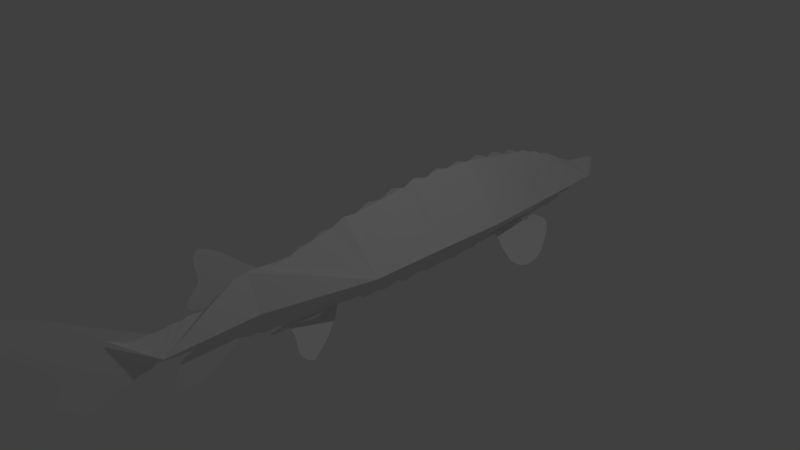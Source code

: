 # Source: sturgeon.blend  (saved by Blender 2.76.0; exported with 4.5.12 LTS)
import bpy
from mathutils import Matrix  # noqa: F401  (used for matrix-valued properties, if any)

bpy.ops.wm.read_factory_settings(use_empty=True)
scene = bpy.context.scene
scene.name = 'Scene'

# ---- collections
col_collection_1 = bpy.data.collections.new('Collection 1'); scene.collection.children.link(col_collection_1)

# ---- world
world_world = bpy.data.worlds.new('World'); scene.world = world_world
world_world.color = (0.05088, 0.05088, 0.05088)
world_world.use_sun_shadow = False
world_world.sun_shadow_jitter_overblur = 0.0
world_world.cycles.sampling_method = 'MANUAL'
world_world.cycles.sample_map_resolution = 256

# ---- cameras
cam_camera = bpy.data.cameras.new('Camera')
cam_camera.clip_end = 100.0
cam_camera.lens = 35.0
cam_camera.sensor_width = 32.0
cam_camera.sensor_height = 18.0
cam_camera.ortho_scale = 7.314
cam_camera.dof.focus_distance = 0.0
cam_camera.dof.aperture_fstop = 128.0

# ---- lights
light_lamp = bpy.data.lights.new('Lamp', 'POINT')
light_lamp.transmission_factor = 0.0
light_lamp.cutoff_distance = 30.0
light_lamp.energy = 100.0
light_lamp.shadow_buffer_clip_start = 1.001
light_lamp.shadow_soft_size = 0.1
light_lamp.shadow_maximum_resolution = 0.006
light_lamp.use_absolute_resolution = True
light_lamp.cycles.use_multiple_importance_sampling = False

# ---- meshes
me_cube_002 = bpy.data.meshes.new('Cube.002')
me_cube_002.from_pydata([(-0.9999, -2.957, -0.2543), (-1.0, -2.837, -0.2723), (-1.0, -2.772, -0.2754), (-1.0, -2.632, -0.2847), (-1.0, -2.637, -0.3088), (-1.0, -2.713, -0.3158), (-1.0, -2.744, -0.3313), (-1.0, -2.789, -0.3624), (-1.0, -2.789, -0.3624), (-1.0, -2.844, -0.4626), (-1.0, -2.852, -0.5248), (-1.0, -2.89, -0.5753), (-1.0, -2.901, -0.625), (-1.0, -2.88, -0.7206), (-1.0, -2.863, -0.7454), (-1.0, -2.817, -0.7656), (-1.0, -2.715, -0.7656), (-1.0, -2.643, -0.7548), (-1.0, -2.557, -0.7229), (-1.0, -2.435, -0.674), (-1.0, -2.308, -0.6064), (-1.0, -2.18, -0.5201), (-1.0, -2.032, -0.4275), (-1.0, -2.001, -0.4095), (-1.0, -1.928, -0.4476), (-1.0, -1.913, -0.4589), (-1.0, -1.855, -0.4595), (-1.0, -1.821, -0.4425), (-1.0, -1.756, -0.4509), (-1.0, -1.663, -0.4902), (-1.0, -1.582, -0.4919), (-1.0, -1.489, -0.4762), (-1.0, -1.466, -0.484), (-1.0, -1.45, -0.4986), (-1.0, -1.409, -0.512), (-1.0, -1.385, -0.5198), (-1.0, -1.354, -0.5221), (39.53, -1.33, -0.5207), (-830.8, -1.335, -0.5709), (-1469.0, -1.328, -0.6206), (-2210.0, -1.339, -0.6767), (-2880.0, -1.366, -0.7257), (-3432.0, -1.385, -0.7665), (-3806.0, -1.383, -0.7954), (-4171.0, -1.372, -0.8245), (-4554.0, -1.343, -0.8567), (-4782.0, -1.31, -0.8773), (-4944.0, -1.258, -0.8946), (-4805.0, -1.212, -0.8882), (-4115.0, -1.077, -0.8474), (-3042.0, -0.8981, -0.7814), (-1193.0, -0.651, -0.6619), (80.07, -0.5399, -0.5741), (-1.0, -0.4218, -0.576), (-1.0, -0.3688, -0.6005), (-1.0, -0.1757, -0.6064), (-1.0, -0.09868, -0.6602), (-1.0, 0.1771, -0.6576), (-1.0, 0.2173, -0.6861), (-1.0, 0.2969, -0.6874), (-1.0, 0.2969, -0.6874), (-1.0, 0.3953, -0.6861), (-1.0, 0.4167, -0.6628), (-1.0, 0.5635, -0.6617), (-1.0, 0.6109, -0.6941), (-1.0, 0.6681, -0.7054), (-1.0, 0.775, -0.7043), (-1.0, 0.866, -0.6775), (-1.0, 1.016, -0.6827), (-1.0, 1.068, -0.714), (-1.0, 1.101, -0.7232), (-1.0, 1.143, -0.7086), (-1.0, 1.215, -0.7129), (-1.0, 1.278, -0.7102), (-1.0, 1.344, -0.6876), (-1.0, 1.46, -0.6962), (-1.0, 1.52, -0.6946), (-1.0, 1.572, -0.7119), (-1.0, 1.69, -0.7129), (-1.0, 1.72, -0.7054), (-1.0, 1.787, -0.7), (-1.0, 1.927, -0.6917), (-1.0, 2.025, -0.6984), (-1.0, 2.085, -0.6854), (-1.0, 2.141, -0.6714), (-4899.0, 2.207, -0.5997), (-6073.0, 2.199, -0.6708), (-7459.0, 2.194, -0.7548), (-7815.0, 2.215, -0.7764), (-8223.0, 2.25, -0.8013), (-8730.0, 2.301, -0.8322), (-9001.0, 2.39, -0.849), (-9001.0, 2.5, -0.8494), (-8801.0, 2.645, -0.8379), (-8117.0, 2.829, -0.7972), (-6854.0, 3.022, -0.7215), (-5863.0, 3.166, -0.662), (-5216.0, 3.241, -0.6231), (-1.0, 3.368, -0.5973), (-1.0, 3.702, -0.5529), (-1.0, 3.739, -0.5865), (-1.0, 3.768, -0.5921), (-1.0, 3.802, -0.5855), (-1.0, 3.83, -0.579), (-1.0, 3.862, -0.552), (-1.0, 3.985, -0.5426), (-1.0, 4.022, -0.5371), (-1.0, 4.065, -0.496), (-1.0, 4.271, -0.469), (-1.0, 4.441, -0.4192), (-1.0, 4.562, -0.3916), (-1.0, 4.577, -0.3841), (-1.0, 4.666, -0.3655), (-1.0, 4.722, -0.3394), (-1.0, 4.835, -0.2536), (-1.0, 4.872, -0.2228), (-1.0, 4.917, -0.1622), (-1.0, 4.915, -0.1129), (-1.0, 4.893, -0.08113), (-1.0, 4.852, -0.05689), (-1.0, 4.809, -0.04477), (-1.0, 4.692, -0.02519), (-1.0, 4.622, -0.0168), (-1.0, 4.372, 0.01584), (-1.0, 4.244, 0.0494), (-1.0, 4.054, 0.13), (-1.0, 3.946, 0.1904), (-1.0, 3.83, 0.2468), (-1.0, 3.712, 0.3219), (-1.0, 3.582, 0.3522), (-1.0, 3.515, 0.3639), (-1.0, 3.376, 0.4455), (-1.0, 3.311, 0.4595), (-1.0, 3.247, 0.4649), (-1.0, 3.163, 0.5061), (-1.0, 3.09, 0.5449), (-1.0, 3.069, 0.5535), (-1.0, 2.972, 0.5403), (-1.0, 2.793, 0.625), (-1.0, 2.743, 0.6304), (-1.0, 2.655, 0.6048), (-1.0, 2.442, 0.6933), (-1.0, 2.404, 0.705), (-1.0, 2.345, 0.6848), (-1.0, 2.273, 0.6646), (-1.0, 2.104, 0.7423), (-1.0, 2.034, 0.7485), (-1.0, 1.888, 0.7104), (-1.0, 1.844, 0.712), (-1.0, 1.683, 0.7695), (-1.0, 1.623, 0.7679), (-1.0, 1.467, 0.7244), (-1.0, 1.286, 0.7757), (-1.0, 1.238, 0.7835), (-1.0, 1.215, 0.7811), (-1.0, 1.177, 0.7578), (-1.0, 1.077, 0.7081), (-1.0, 0.8776, 0.7625), (-1.0, 0.8201, 0.7671), (-1.0, 0.6569, 0.691), (-1.0, 0.4876, 0.7353), (-1.0, 0.427, 0.7392), (-1.0, 0.256, 0.6584), (-1.0, 0.09053, 0.6762), (-1.0, 0.03381, 0.6879), (-1.0, -0.02524, 0.6793), (-1.0, -0.1698, 0.6009), (-1.0, -0.3251, 0.6102), (-1.0, -0.3508, 0.6195), (-1.0, -0.4091, 0.611), (-1.0, -0.5575, 0.5325), (-1.0, -0.74, 0.5459), (-1.0, -0.8958, 0.4667), (-1.0, -1.065, 0.456), (-1.0, -1.223, 0.3848), (-1.0, -1.351, 0.3956), (-1.0, -1.396, 0.3963), (-1.0, -1.434, 0.3824), (-1.0, -1.51, 0.3435), (-1.0, -1.593, 0.3412), (-1.0, -1.665, 0.3848), (-1.0, -1.754, 0.4654), (-1.0, -1.845, 0.528), (-1.0, -1.967, 0.6365), (-1.0, -2.057, 0.7171), (-1.0, -2.158, 0.8021), (-1.0, -2.251, 0.8625), (-1.0, -2.35, 0.9084), (-1.0, -2.389, 0.9218), (-1.0, -2.44, 0.9185), (-1.0, -2.483, 0.8625), (-1.0, -2.481, 0.7428), (-1.0, -2.453, 0.6254), (-1.0, -2.453, 0.5179), (-1.0, -2.494, 0.4788), (-1.0, -2.535, 0.4329), (-1.0, -2.592, 0.3837), (-1.0, -2.625, 0.33), (-1.0, -2.63, 0.283), (-1.0, -2.608, 0.2326), (-1.0, -2.564, 0.2147), (-1.0, -2.513, 0.2069), (-1.0, -2.437, 0.1763), (-1.0, -2.439, 0.1594), (-1.0, -2.497, 0.1588), (-1.0, -2.532, 0.1652), (-1.0, -2.55, 0.1756), (-1.0, -2.64, 0.1736), (-1.0, -2.704, 0.1594), (-1.0, -2.748, 0.1471), (-1.0, -2.819, 0.1639), (-1.0, -2.868, 0.1633), (-1.0, -2.913, 0.1464), (-1.0, 1.077, 0.7081), (-4492.0, 3.292, -0.5794), (-3915.0, 3.295, -0.5444), (-3401.0, 3.247, -0.5131), (-3004.0, 3.207, -0.4889), (-2674.0, 3.149, -0.4686), (-2599.0, 3.069, -0.4638), (-2786.0, 3.004, -0.4748), (-2984.0, 2.979, -0.4867), (-2984.0, 2.979, -0.4867), (-2955.0, 2.949, -0.4849), (-2512.0, 2.859, -0.4577), (-2006.0, 2.761, -0.4266), (-1504.0, 2.697, -0.3959), (-1092.0, 2.64, -0.3707), (-942.7, 2.569, -0.3614), (-957.6, 2.497, -0.362), (-1087.0, 2.429, -0.3696), (-1429.0, 2.381, -0.3901), (-2031.0, 2.317, -0.4263), (-2574.0, 2.279, -0.4591), (-3647.0, 2.246, -0.524), (-4085.0, 2.242, -0.5505), (-1.0, -1.665, 0.3848), (-1.0, -1.742, 0.4152), (-1.0, -1.831, 0.404), (-1.0, -1.902, 0.42), (-1.0, -1.993, 0.4024), (-1.0, -2.087, 0.3736), (-1.0, -2.138, 0.352), (-1.0, -2.165, 0.3416), (-1.0, -2.223, 0.324), (-1.0, -2.239, 0.3033), (-1.0, -2.281, 0.2889), (-1.0, -2.357, 0.2425), (-1.0, -2.402, 0.2089), (-1.0, -2.545, -0.3132), (-1.0, -2.491, -0.3232), (-1.0, -2.422, -0.341), (-1.0, -2.367, -0.3676), (-1.0, -2.306, -0.3798), (-1.0, -2.094, -0.3876), (-385.9, -1.32, -0.5379), (-178.1, -1.302, -0.5236), (-199.5, -1.267, -0.5285), (-371.4, -1.2, -0.548), (-533.9, -1.09, -0.5706), (-585.4, -0.9953, -0.5833), (-541.8, -0.8965, -0.5891), (-388.0, -0.8229, -0.584), (-128.5, -0.7392, -0.5718), (-4899.0, 2.207, -0.5997), (-6073.0, 2.199, -0.6708), (-7459.0, 2.194, -0.7548), (-7815.0, 2.215, -0.7764), (-8223.0, 2.25, -0.8013), (-8730.0, 2.301, -0.8322), (-9001.0, 2.39, -0.849), (-9001.0, 2.5, -0.8494), (-8801.0, 2.645, -0.8379), (-8117.0, 2.829, -0.7972), (-6854.0, 3.022, -0.7215), (-5863.0, 3.166, -0.662), (-5216.0, 3.241, -0.6231), (-4492.0, 3.292, -0.5794), (-3915.0, 3.295, -0.5444), (-3401.0, 3.247, -0.5131), (-3004.0, 3.207, -0.4889), (-2674.0, 3.149, -0.4686), (-2599.0, 3.069, -0.4638), (-2786.0, 3.004, -0.4748), (-2984.0, 2.979, -0.4867), (-2984.0, 2.979, -0.4867), (-2955.0, 2.949, -0.4849), (-2512.0, 2.859, -0.4577), (-2006.0, 2.761, -0.4266), (-1504.0, 2.697, -0.3959), (-1092.0, 2.64, -0.3707), (-942.7, 2.569, -0.3614), (-957.6, 2.497, -0.362), (-1087.0, 2.429, -0.3696), (-1429.0, 2.381, -0.3901), (-2031.0, 2.317, -0.4263), (-2574.0, 2.279, -0.4591), (-3647.0, 2.246, -0.524), (-4085.0, 2.242, -0.5505), (-4935.0, 2.207, -0.5982), (-6109.0, 2.199, -0.6693), (-7496.0, 2.194, -0.7533), (-7851.0, 2.215, -0.775), (-8259.0, 2.25, -0.7998), (-8766.0, 2.301, -0.8308), (-9038.0, 2.39, -0.8476), (-9037.0, 2.5, -0.848), (-8837.0, 2.645, -0.8364), (-8153.0, 2.829, -0.7957), (-6891.0, 3.022, -0.72), (-5900.0, 3.166, -0.6605), (-5253.0, 3.241, -0.6216), (-4528.0, 3.292, -0.5779), (-3951.0, 3.295, -0.543), (-3437.0, 3.247, -0.5116), (-3040.0, 3.207, -0.4874), (-2710.0, 3.149, -0.4672), (-2635.0, 3.069, -0.4623), (-2822.0, 3.004, -0.4734), (-3020.0, 2.979, -0.4853), (-2992.0, 2.949, -0.4834), (-2548.0, 2.859, -0.4562), (-2043.0, 2.761, -0.4252), (-1541.0, 2.697, -0.3945), (-1128.0, 2.64, -0.3692), (-979.0, 2.569, -0.3599), (-993.9, 2.497, -0.3605), (-1123.0, 2.429, -0.3681), (-1465.0, 2.381, -0.3886), (-2067.0, 2.317, -0.4248), (-2610.0, 2.279, -0.4576), (-3684.0, 2.246, -0.5225), (-4121.0, 2.242, -0.549), (-831.7, -1.335, -0.5681), (-1469.0, -1.328, -0.6178), (-2211.0, -1.339, -0.6739), (-2881.0, -1.366, -0.7229), (-3433.0, -1.385, -0.7638), (-3807.0, -1.383, -0.7926), (-4171.0, -1.372, -0.8218), (-4555.0, -1.343, -0.8539), (-4783.0, -1.31, -0.8745), (-4945.0, -1.258, -0.8918), (-4806.0, -1.212, -0.8854), (-4116.0, -1.077, -0.8447), (-3043.0, -0.8981, -0.7786), (-1194.0, -0.6509, -0.6591), (79.21, -0.5399, -0.5713), (-386.8, -1.32, -0.5352), (-178.9, -1.302, -0.5209), (-200.4, -1.267, -0.5258), (-372.3, -1.2, -0.5452), (-534.7, -1.09, -0.5678), (-586.3, -0.9953, -0.5805), (-542.7, -0.8965, -0.5863), (-388.9, -0.8228, -0.5813), (-129.3, -0.7391, -0.569), (-1.0, -2.995, 0.1464), (-1.0, -3.092, 0.1491), (-1.0, -3.132, 0.1711), (-1.0, -3.442, 0.3485), (-1.0, -4.01, 0.7081), (-1.0, -4.178, 0.805), (-1.0, -4.521, 0.9808), (-1.0, -4.659, 1.032), (-1.0, -4.769, 1.037), (-1.0, -4.838, 1.028), (-1.0, -4.897, 1.012), (-1.0, -4.92, 0.9939), (-1.0, -4.923, 0.9594), (-1.0, -4.918, 0.9249), (-1.0, -4.899, 0.8872), (-1.0, -4.846, 0.8248), (-1.0, -4.795, 0.8001), (-1.0, -4.715, 0.7459), (-1.0, -4.647, 0.6934), (-1.0, -4.597, 0.6326), (-1.0, -4.567, 0.5685), (-1.0, -4.5, 0.4996), (-1.0, -4.408, 0.4027), (-1.0, -4.326, 0.3403), (-1.0, -4.252, 0.2762), (-1.0, -4.217, 0.2171), (-1.0, -4.214, 0.1711), (-1.0, -4.145, 0.07418), (-1.0, -4.105, 0.01999), (-1.0, -4.127, -0.03093), (-1.0, -4.15, -0.09662), (-1.0, -4.214, -0.1672), (-1.0, -4.304, -0.251), (-1.0, -4.378, -0.4021), (-1.0, -4.414, -0.5319), (-1.0, -4.409, -0.5581), (-1.0, -4.388, -0.5762), (-1.0, -4.283, -0.5976), (-1.0, -4.161, -0.5861), (-1.0, -3.969, -0.5499), (-1.0, -3.775, -0.4694), (-1.0, -3.506, -0.3578), (-1.0, -3.299, -0.297), (-0.9999, -3.146, -0.2806), (-1.0, -3.071, -0.2325), (-0.9999, -3.187, -0.2001), (-1.0, -3.329, -0.1429), (-1.0, -3.441, -0.0917), (-1.0, -3.554, -0.004979), (-1.0, -3.644, 0.09159), (-1.0, -3.717, 0.1785), (-0.9999, -4.003, 0.4818), (-0.9998, -4.096, 0.5942), (-0.9998, -4.19, 0.6565), (-0.9996, -4.415, 0.7873), (-0.9997, -4.299, 0.742), (-0.9998, -4.151, 0.6671), (-0.9999, -4.019, 0.5705), (-1.0, -3.828, 0.4326), (-1.0, -3.593, 0.2887), (-1.0, -3.412, 0.1882), (-1.0, -3.284, 0.1547), (-4193.0, 4.371, -0.1563), (-4193.0, 3.352, -0.2023), (-7183.0, 1.895, -0.07157), (-7183.0, 0.8356, -0.05196), (-7183.0, -0.3428, -0.04815), (-2782.0, -1.835, -0.05686), (-2782.0, -3.093, -0.0696), (-0.9999, -3.63, 0.2422), (-0.9999, -4.019, 0.5705), (-0.9997, -4.167, 0.6612)], [(37, 38), (52, 53), (84, 85), (97, 98), (156, 213), (52, 37), (414, 427)], [(85, 235, 234, 233, 232, 231, 230, 229, 228, 227, 226, 225, 224, 223, 222, 221, 220, 219, 218, 217, 216, 215, 214, 97, 96, 95, 94, 93, 92, 91, 90, 89, 88, 87, 86), (39, 38, 255, 256, 257, 258, 259, 260, 261, 262, 263, 52, 51, 50, 49, 48, 47, 46, 45, 44, 43, 42, 41, 40), (5, 6, 7, 8, 9, 10, 11, 12, 13, 14, 15, 16, 17, 18, 19, 20, 21, 22, 23, 254, 253, 252, 251, 250, 249, 4), (181, 182, 183, 184, 185, 186, 187, 188, 189, 190, 191, 192, 193, 194, 195, 196, 197, 198, 199, 200, 201, 202, 248, 247, 246, 245, 244, 243, 242, 241, 240, 239, 238, 237, 236, 180), (264, 298, 297, 296, 295, 294, 293, 292, 291, 290, 289, 288, 287, 286, 285, 284, 283, 282, 281, 280, 279, 278, 277, 276, 275, 274, 273, 272, 271, 270, 269, 268, 267, 266, 265), (299, 300, 301, 302, 303, 304, 305, 306, 307, 308, 309, 310, 311, 312, 313, 314, 315, 316, 317, 318, 319, 320, 321, 322, 323, 324, 325, 326, 327, 328, 329, 330, 331, 332), (334, 335, 336, 337, 338, 339, 340, 341, 342, 343, 344, 345, 346, 347, 356, 355, 354, 353, 352, 351, 350, 349, 348, 333), (358, 418, 417, 416, 415, 414, 413, 412, 411, 410, 409, 408, 407, 406, 405, 404, 403, 402, 401, 400, 399, 398, 397, 396, 395, 394, 393, 392, 391, 390, 389, 388, 387, 386, 385, 384, 383, 382, 381, 380, 379, 378, 377, 376, 375, 374, 373, 372, 371, 370, 369, 368, 367, 366, 365, 364, 363, 362, 361, 360, 359), (117, 419, 123, 122, 121, 120, 119, 118), (110, 109, 419, 117, 116, 115, 114, 113, 112, 111), (123, 419, 420, 132, 131, 130, 129, 128, 127, 126, 125, 124), (99, 98, 420, 419, 109, 108, 107, 106, 105, 104, 103, 102, 101, 100), (132, 420, 421, 147, 146, 145, 144, 143, 142, 141, 140, 139, 138, 137, 136, 135, 134, 133), (147, 421, 422, 158, 157, 156, 155, 154, 153, 152, 151, 150, 149, 148), (158, 422, 423, 167, 166, 165, 164, 163, 162, 161, 160, 159), (167, 168, 169, 170, 171, 172, 173, 174, 175, 176, 177, 178, 179, 180, 236, 237, 238, 424, 423), (202, 203, 204, 205, 206, 207, 208, 209, 210, 211, 212, 357, 358, 425, 424, 238, 239, 240, 241, 242, 243, 244, 245, 246, 247, 248), (417, 418, 358, 425, 426, 416), (413, 414, 415, 416, 426, 428), (412, 413, 428, 411), (410, 411, 428), (407, 408, 409, 410, 428, 426), (401, 402, 403, 404, 405, 406, 407, 426, 425), (68, 67, 422, 421, 81, 80, 79, 78, 77, 76, 75, 74, 73, 72, 71, 70, 69), (55, 54, 423, 422, 67, 66, 65, 64, 63, 62, 61, 60, 59, 58, 57, 56), (28, 29, 30, 31, 32, 33, 34, 35, 36, 37, 53, 54, 423, 424, 27), (1, 0, 401, 425, 424, 27, 26, 25, 24, 23, 254, 253, 252, 251, 250, 249, 4, 3, 2), (82, 81, 421, 420, 98, 84, 83)])
me_cube_002.use_remesh_preserve_volume = False
me_cube_002.use_remesh_preserve_attributes = False
me_cube_002.use_mirror_vertex_groups = False
me_cube_002.update()

# ---- objects
ob_sturgeon = bpy.data.objects.new('Sturgeon', me_cube_002)
ob_lamp = bpy.data.objects.new('Lamp', light_lamp)
ob_camera = bpy.data.objects.new('Camera', cam_camera)

# ---- transforms, parenting, visibility, modifiers, constraints
ob_sturgeon.location = (-0.1189, 0.0, 0.0)
ob_sturgeon.scale = (8.028e-05, 1.0, 1.0)
ob_sturgeon.lineart.crease_threshold = 0.0
_m = ob_sturgeon.modifiers.new('Mirror', 'MIRROR')
ob_lamp.location = (4.076, 1.005, 5.904)
ob_lamp.rotation_euler = (0.6503, 0.05522, 1.866)
ob_lamp.lock_rotations_4d = False
ob_lamp.empty_display_type = 'ARROWS'
ob_lamp.color = (0.0, 0.0, 0.0, 0.0)
ob_lamp.lineart.crease_threshold = 0.0
ob_camera.location = (7.481, -6.508, 5.344)
ob_camera.rotation_euler = (1.109, 0.01082, 0.8149)
ob_camera.lock_rotations_4d = False
ob_camera.empty_display_type = 'ARROWS'
ob_camera.color = (0.0, 0.0, 0.0, 0.0)
ob_camera.display_type = 'WIRE'
ob_camera.lineart.crease_threshold = 0.0

# ---- collection membership
col_collection_1.objects.link(ob_sturgeon)
col_collection_1.objects.link(ob_lamp)
col_collection_1.objects.link(ob_camera)

# ---- scene / render settings (as saved in the file)
scene.camera = ob_camera
scene.frame_start = 1; scene.frame_end = 250; scene.frame_set(1)
scene.render.engine = 'BLENDER_EEVEE_NEXT'
scene.render.resolution_percentage = 50
scene.render.dither_intensity = 0.0
scene.cycles.use_denoising = False
scene.cycles.samples = 10
scene.cycles.sampling_pattern = 'TABULATED_SOBOL'
scene.cycles.light_sampling_threshold = 0.0
scene.cycles.use_adaptive_sampling = False
scene.cycles.use_light_tree = False
scene.cycles.blur_glossy = 0.0
scene.cycles.pixel_filter_type = 'GAUSSIAN'
scene.cycles.sample_clamp_indirect = 0.0
scene.view_settings.view_transform = 'Standard'
bpy.context.view_layer.update()
